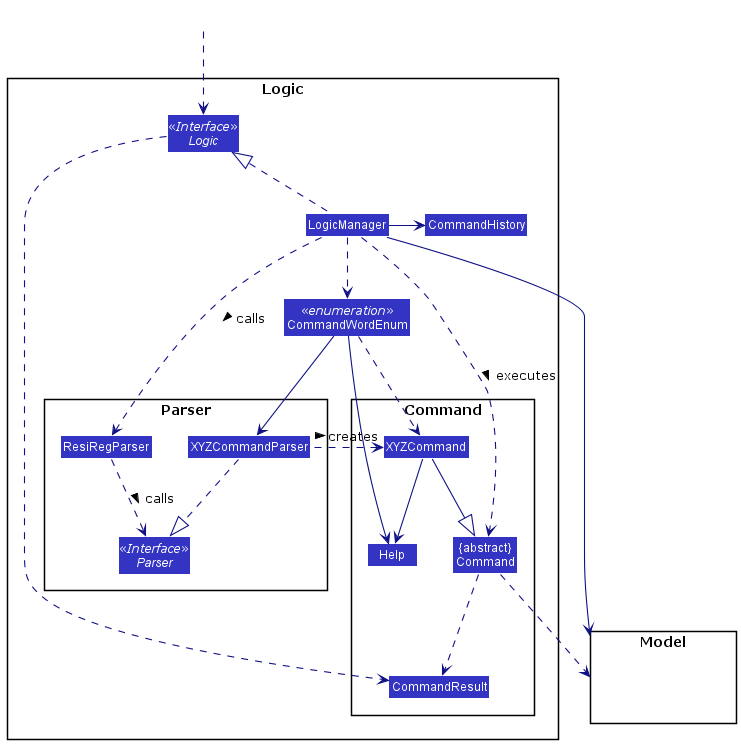

The diagram above was rendered by PlantUML. Its source (embedded in the PNG):
@startuml
!include style.puml
skinparam arrowThickness 1.1
skinparam arrowColor LOGIC_COLOR_T4
skinparam classBackgroundColor LOGIC_COLOR

package Logic {

package Parser {
Interface Parser <<Interface>>
Class ResiRegParser
Class XYZCommandParser
}

package Command {
Class XYZCommand
Class CommandResult
Class "{abstract}\nCommand" as Command
Class Help
}
Enum  CommandWordEnum <<enumeration>>

Interface Logic <<Interface>>
Class LogicManager
Class CommandHistory
}

package Model{
Class HiddenModel #FFFFFF
}

Class HiddenOutside #FFFFFF

HiddenOutside ..> Logic

/'
 ' Essentials
 '/
Logic ..> CommandResult

LogicManager .up.|> Logic
LogicManager --> Model
' LogicManager ..> CommandResult
LogicManager ..> Command : executes >
LogicManager -right-> CommandHistory
LogicManager ..> ResiRegParser : calls >
LogicManager ..> CommandWordEnum

ResiRegParser ..> Parser : calls >

CommandWordEnum ..> XYZCommand
CommandWordEnum --> Help
CommandWordEnum -right-> XYZCommandParser

Command ..> Model
Command ..> CommandResult

XYZCommand --|> Command
XYZCommand --> Help

XYZCommandParser ..|> Parser
XYZCommandParser .left.> XYZCommand : creates >

@enduml